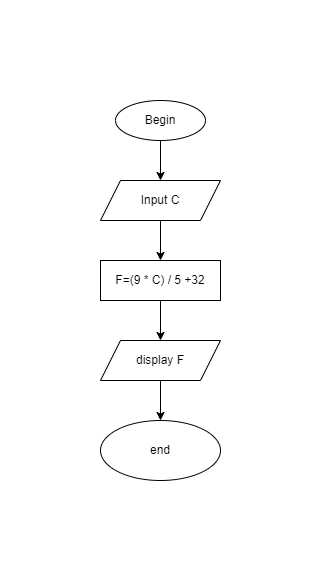

The diagram above was exported from draw.io. Its source (the exported page's mxGraphModel, read from the mxfile embedded in the PNG):
<mxGraphModel dx="830" dy="1557" grid="1" gridSize="10" guides="1" tooltips="1" connect="1" arrows="1" fold="1" page="1" pageScale="1" pageWidth="413" pageHeight="583" background="#ffffff" math="0" shadow="0">
  <root>
    <mxCell id="0" />
    <mxCell id="1" parent="0" />
    <mxCell id="e2Sdtxb8wBGD2DPwNhXo-3" value="" style="edgeStyle=orthogonalEdgeStyle;rounded=0;orthogonalLoop=1;jettySize=auto;html=1;" edge="1" parent="1" source="e2Sdtxb8wBGD2DPwNhXo-1" target="e2Sdtxb8wBGD2DPwNhXo-2">
      <mxGeometry relative="1" as="geometry" />
    </mxCell>
    <mxCell id="e2Sdtxb8wBGD2DPwNhXo-1" value="Begin" style="ellipse;whiteSpace=wrap;html=1;" vertex="1" parent="1">
      <mxGeometry x="345" y="-1000" width="90" height="40" as="geometry" />
    </mxCell>
    <mxCell id="e2Sdtxb8wBGD2DPwNhXo-5" value="" style="edgeStyle=orthogonalEdgeStyle;rounded=0;orthogonalLoop=1;jettySize=auto;html=1;" edge="1" parent="1" source="e2Sdtxb8wBGD2DPwNhXo-2" target="e2Sdtxb8wBGD2DPwNhXo-4">
      <mxGeometry relative="1" as="geometry" />
    </mxCell>
    <mxCell id="e2Sdtxb8wBGD2DPwNhXo-2" value="Input C" style="shape=parallelogram;perimeter=parallelogramPerimeter;whiteSpace=wrap;html=1;fixedSize=1;" vertex="1" parent="1">
      <mxGeometry x="330" y="-920" width="120" height="40" as="geometry" />
    </mxCell>
    <mxCell id="e2Sdtxb8wBGD2DPwNhXo-7" value="" style="edgeStyle=orthogonalEdgeStyle;rounded=0;orthogonalLoop=1;jettySize=auto;html=1;" edge="1" parent="1" source="e2Sdtxb8wBGD2DPwNhXo-4" target="e2Sdtxb8wBGD2DPwNhXo-6">
      <mxGeometry relative="1" as="geometry" />
    </mxCell>
    <mxCell id="e2Sdtxb8wBGD2DPwNhXo-4" value="F=(9 * C) / 5 +32" style="whiteSpace=wrap;html=1;" vertex="1" parent="1">
      <mxGeometry x="330" y="-840" width="120" height="40" as="geometry" />
    </mxCell>
    <mxCell id="e2Sdtxb8wBGD2DPwNhXo-10" value="" style="edgeStyle=orthogonalEdgeStyle;rounded=0;orthogonalLoop=1;jettySize=auto;html=1;" edge="1" parent="1" source="e2Sdtxb8wBGD2DPwNhXo-6" target="e2Sdtxb8wBGD2DPwNhXo-9">
      <mxGeometry relative="1" as="geometry" />
    </mxCell>
    <mxCell id="e2Sdtxb8wBGD2DPwNhXo-6" value="display F" style="shape=parallelogram;perimeter=parallelogramPerimeter;whiteSpace=wrap;html=1;fixedSize=1;" vertex="1" parent="1">
      <mxGeometry x="330" y="-760" width="120" height="40" as="geometry" />
    </mxCell>
    <mxCell id="e2Sdtxb8wBGD2DPwNhXo-9" value="end" style="ellipse;whiteSpace=wrap;html=1;" vertex="1" parent="1">
      <mxGeometry x="330" y="-680" width="120" height="60" as="geometry" />
    </mxCell>
  </root>
</mxGraphModel>